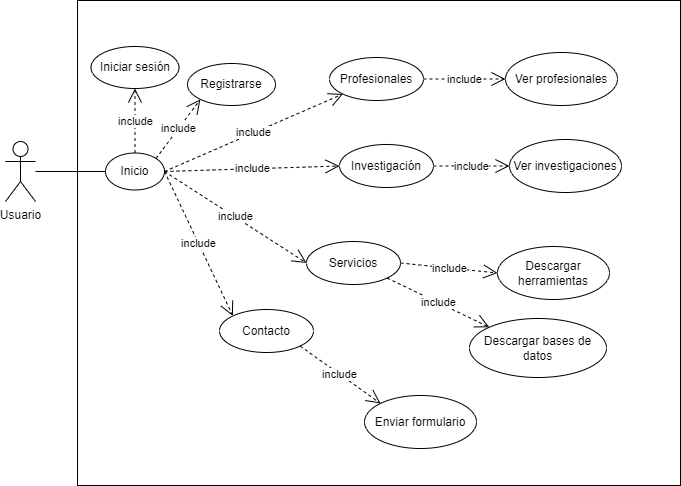

The diagram above was exported from draw.io. Its source (the exported page's mxGraphModel, read from the mxfile embedded in the PNG):
<mxGraphModel dx="1450" dy="957" grid="0" gridSize="10" guides="1" tooltips="1" connect="1" arrows="1" fold="1" page="0" pageScale="1" pageWidth="850" pageHeight="1100" math="0" shadow="0">
  <root>
    <mxCell id="0" />
    <mxCell id="1" parent="0" />
    <mxCell id="B2dCwdstnEYLI5xv2dUB-1" value="Usuario" style="shape=umlActor;verticalLabelPosition=bottom;verticalAlign=top;html=1;outlineConnect=0;" vertex="1" parent="1">
      <mxGeometry x="-37" y="134" width="30" height="60" as="geometry" />
    </mxCell>
    <mxCell id="B2dCwdstnEYLI5xv2dUB-2" value="" style="rounded=0;whiteSpace=wrap;html=1;" vertex="1" parent="1">
      <mxGeometry x="35" y="-7" width="603" height="485" as="geometry" />
    </mxCell>
    <mxCell id="B2dCwdstnEYLI5xv2dUB-3" value="Inicio" style="ellipse;whiteSpace=wrap;html=1;" vertex="1" parent="1">
      <mxGeometry x="63" y="145.5" width="59" height="37" as="geometry" />
    </mxCell>
    <mxCell id="B2dCwdstnEYLI5xv2dUB-4" value="" style="endArrow=none;html=1;rounded=0;entryX=0;entryY=0.5;entryDx=0;entryDy=0;" edge="1" parent="1" source="B2dCwdstnEYLI5xv2dUB-1" target="B2dCwdstnEYLI5xv2dUB-3">
      <mxGeometry width="50" height="50" relative="1" as="geometry">
        <mxPoint x="123" y="233" as="sourcePoint" />
        <mxPoint x="173" y="183" as="targetPoint" />
      </mxGeometry>
    </mxCell>
    <mxCell id="B2dCwdstnEYLI5xv2dUB-6" value="Registrarse" style="ellipse;whiteSpace=wrap;html=1;" vertex="1" parent="1">
      <mxGeometry x="145" y="56" width="88" height="42" as="geometry" />
    </mxCell>
    <mxCell id="B2dCwdstnEYLI5xv2dUB-7" value="Iniciar sesión" style="ellipse;whiteSpace=wrap;html=1;" vertex="1" parent="1">
      <mxGeometry x="48.5" y="39" width="88" height="42" as="geometry" />
    </mxCell>
    <mxCell id="B2dCwdstnEYLI5xv2dUB-9" value="Profesionales" style="ellipse;whiteSpace=wrap;html=1;" vertex="1" parent="1">
      <mxGeometry x="287" y="50" width="94" height="43" as="geometry" />
    </mxCell>
    <mxCell id="B2dCwdstnEYLI5xv2dUB-10" value="Investigación" style="ellipse;whiteSpace=wrap;html=1;" vertex="1" parent="1">
      <mxGeometry x="297" y="137" width="94" height="43" as="geometry" />
    </mxCell>
    <mxCell id="B2dCwdstnEYLI5xv2dUB-11" value="Servicios" style="ellipse;whiteSpace=wrap;html=1;" vertex="1" parent="1">
      <mxGeometry x="264" y="234" width="94" height="43" as="geometry" />
    </mxCell>
    <mxCell id="B2dCwdstnEYLI5xv2dUB-12" value="Contacto" style="ellipse;whiteSpace=wrap;html=1;" vertex="1" parent="1">
      <mxGeometry x="177" y="302" width="94" height="43" as="geometry" />
    </mxCell>
    <mxCell id="B2dCwdstnEYLI5xv2dUB-17" value="Ver profesionales" style="ellipse;whiteSpace=wrap;html=1;" vertex="1" parent="1">
      <mxGeometry x="463" y="45" width="112" height="53" as="geometry" />
    </mxCell>
    <mxCell id="B2dCwdstnEYLI5xv2dUB-18" value="include" style="endArrow=open;endSize=12;dashed=1;html=1;rounded=0;exitX=1;exitY=0.5;exitDx=0;exitDy=0;entryX=0;entryY=0.5;entryDx=0;entryDy=0;" edge="1" parent="1" source="B2dCwdstnEYLI5xv2dUB-9" target="B2dCwdstnEYLI5xv2dUB-17">
      <mxGeometry width="160" relative="1" as="geometry">
        <mxPoint x="310" y="97" as="sourcePoint" />
        <mxPoint x="132" y="174" as="targetPoint" />
      </mxGeometry>
    </mxCell>
    <mxCell id="B2dCwdstnEYLI5xv2dUB-19" value="Ver investigaciones" style="ellipse;whiteSpace=wrap;html=1;" vertex="1" parent="1">
      <mxGeometry x="467" y="132" width="112" height="53" as="geometry" />
    </mxCell>
    <mxCell id="B2dCwdstnEYLI5xv2dUB-20" value="include" style="endArrow=open;endSize=12;dashed=1;html=1;rounded=0;exitX=1;exitY=0.5;exitDx=0;exitDy=0;entryX=0;entryY=0.5;entryDx=0;entryDy=0;" edge="1" parent="1" source="B2dCwdstnEYLI5xv2dUB-10" target="B2dCwdstnEYLI5xv2dUB-19">
      <mxGeometry width="160" relative="1" as="geometry">
        <mxPoint x="391" y="82" as="sourcePoint" />
        <mxPoint x="473" y="82" as="targetPoint" />
      </mxGeometry>
    </mxCell>
    <mxCell id="B2dCwdstnEYLI5xv2dUB-21" value="Descargar herramientas" style="ellipse;whiteSpace=wrap;html=1;" vertex="1" parent="1">
      <mxGeometry x="455" y="239" width="112" height="53" as="geometry" />
    </mxCell>
    <mxCell id="B2dCwdstnEYLI5xv2dUB-22" value="Descargar bases de datos" style="ellipse;whiteSpace=wrap;html=1;" vertex="1" parent="1">
      <mxGeometry x="427" y="311" width="137" height="59" as="geometry" />
    </mxCell>
    <mxCell id="B2dCwdstnEYLI5xv2dUB-23" value="include" style="endArrow=open;endSize=12;dashed=1;html=1;rounded=0;exitX=1;exitY=0.5;exitDx=0;exitDy=0;entryX=0;entryY=0.5;entryDx=0;entryDy=0;" edge="1" parent="1" source="B2dCwdstnEYLI5xv2dUB-11" target="B2dCwdstnEYLI5xv2dUB-21">
      <mxGeometry width="160" relative="1" as="geometry">
        <mxPoint x="401" y="169" as="sourcePoint" />
        <mxPoint x="477" y="169" as="targetPoint" />
      </mxGeometry>
    </mxCell>
    <mxCell id="B2dCwdstnEYLI5xv2dUB-24" value="include" style="endArrow=open;endSize=12;dashed=1;html=1;rounded=0;exitX=1;exitY=1;exitDx=0;exitDy=0;entryX=0;entryY=0;entryDx=0;entryDy=0;" edge="1" parent="1" source="B2dCwdstnEYLI5xv2dUB-11" target="B2dCwdstnEYLI5xv2dUB-22">
      <mxGeometry width="160" relative="1" as="geometry">
        <mxPoint x="368" y="266" as="sourcePoint" />
        <mxPoint x="443" y="273" as="targetPoint" />
      </mxGeometry>
    </mxCell>
    <mxCell id="B2dCwdstnEYLI5xv2dUB-25" value="Enviar formulario" style="ellipse;whiteSpace=wrap;html=1;" vertex="1" parent="1">
      <mxGeometry x="322" y="388" width="112" height="53" as="geometry" />
    </mxCell>
    <mxCell id="B2dCwdstnEYLI5xv2dUB-26" value="include" style="endArrow=open;endSize=12;dashed=1;html=1;rounded=0;exitX=1;exitY=1;exitDx=0;exitDy=0;entryX=0;entryY=0;entryDx=0;entryDy=0;" edge="1" parent="1" source="B2dCwdstnEYLI5xv2dUB-12" target="B2dCwdstnEYLI5xv2dUB-25">
      <mxGeometry width="160" relative="1" as="geometry">
        <mxPoint x="355" y="281" as="sourcePoint" />
        <mxPoint x="438" y="328" as="targetPoint" />
      </mxGeometry>
    </mxCell>
    <mxCell id="B2dCwdstnEYLI5xv2dUB-27" value="include" style="endArrow=open;endSize=12;dashed=1;html=1;rounded=0;exitX=0.5;exitY=0;exitDx=0;exitDy=0;entryX=0.5;entryY=1;entryDx=0;entryDy=0;" edge="1" parent="1" source="B2dCwdstnEYLI5xv2dUB-3" target="B2dCwdstnEYLI5xv2dUB-7">
      <mxGeometry width="160" relative="1" as="geometry">
        <mxPoint x="76" y="276" as="sourcePoint" />
        <mxPoint x="152" y="276" as="targetPoint" />
      </mxGeometry>
    </mxCell>
    <mxCell id="B2dCwdstnEYLI5xv2dUB-28" value="include" style="endArrow=open;endSize=12;dashed=1;html=1;rounded=0;exitX=1;exitY=0;exitDx=0;exitDy=0;entryX=0;entryY=1;entryDx=0;entryDy=0;" edge="1" parent="1" source="B2dCwdstnEYLI5xv2dUB-3" target="B2dCwdstnEYLI5xv2dUB-6">
      <mxGeometry width="160" relative="1" as="geometry">
        <mxPoint x="103" y="156" as="sourcePoint" />
        <mxPoint x="103" y="91" as="targetPoint" />
      </mxGeometry>
    </mxCell>
    <mxCell id="B2dCwdstnEYLI5xv2dUB-29" value="include" style="endArrow=open;endSize=12;dashed=1;html=1;rounded=0;exitX=1;exitY=0.5;exitDx=0;exitDy=0;entryX=0;entryY=1;entryDx=0;entryDy=0;" edge="1" parent="1" source="B2dCwdstnEYLI5xv2dUB-3" target="B2dCwdstnEYLI5xv2dUB-9">
      <mxGeometry width="160" relative="1" as="geometry">
        <mxPoint x="268" y="349" as="sourcePoint" />
        <mxPoint x="348" y="406" as="targetPoint" />
      </mxGeometry>
    </mxCell>
    <mxCell id="B2dCwdstnEYLI5xv2dUB-30" value="include" style="endArrow=open;endSize=12;dashed=1;html=1;rounded=0;exitX=1;exitY=0.5;exitDx=0;exitDy=0;entryX=0;entryY=0.5;entryDx=0;entryDy=0;" edge="1" parent="1" source="B2dCwdstnEYLI5xv2dUB-3" target="B2dCwdstnEYLI5xv2dUB-10">
      <mxGeometry width="160" relative="1" as="geometry">
        <mxPoint x="132" y="174" as="sourcePoint" />
        <mxPoint x="310" y="97" as="targetPoint" />
      </mxGeometry>
    </mxCell>
    <mxCell id="B2dCwdstnEYLI5xv2dUB-31" value="include" style="endArrow=open;endSize=12;dashed=1;html=1;rounded=0;exitX=1;exitY=0.5;exitDx=0;exitDy=0;entryX=0;entryY=0.5;entryDx=0;entryDy=0;" edge="1" parent="1" source="B2dCwdstnEYLI5xv2dUB-3" target="B2dCwdstnEYLI5xv2dUB-11">
      <mxGeometry width="160" relative="1" as="geometry">
        <mxPoint x="142" y="184" as="sourcePoint" />
        <mxPoint x="320" y="107" as="targetPoint" />
      </mxGeometry>
    </mxCell>
    <mxCell id="B2dCwdstnEYLI5xv2dUB-32" value="include" style="endArrow=open;endSize=12;dashed=1;html=1;rounded=0;exitX=1;exitY=0.5;exitDx=0;exitDy=0;entryX=0;entryY=0;entryDx=0;entryDy=0;" edge="1" parent="1" source="B2dCwdstnEYLI5xv2dUB-3" target="B2dCwdstnEYLI5xv2dUB-12">
      <mxGeometry width="160" relative="1" as="geometry">
        <mxPoint x="152" y="194" as="sourcePoint" />
        <mxPoint x="330" y="117" as="targetPoint" />
      </mxGeometry>
    </mxCell>
  </root>
</mxGraphModel>